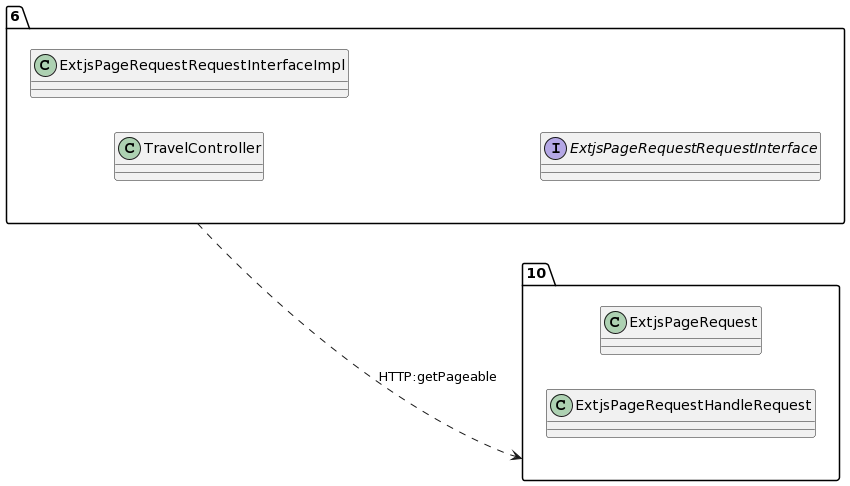

The diagram above was rendered by PlantUML. Its source (embedded in the PNG):
@startuml
allow_mixing
left to right direction
package "6"{
class TravelController
class ExtjsPageRequestRequestInterfaceImpl
interface ExtjsPageRequestRequestInterface

}
package "10"{
class ExtjsPageRequest
class ExtjsPageRequestHandleRequest

}
"6" ..> "10":HTTP:getPageable
@enduml